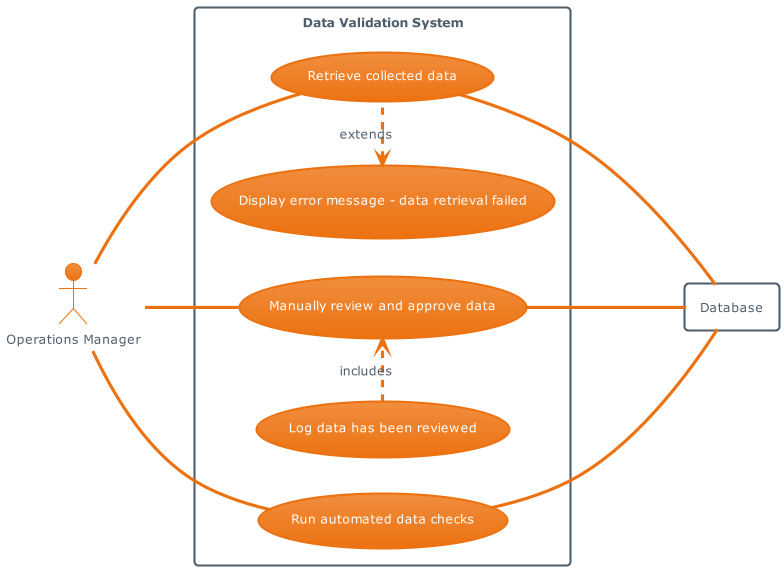

The diagram above was rendered by PlantUML. Its source (embedded in the PNG):
@startuml
!theme aws-orange
left to right direction

actor Manager as "Operations Manager"

rectangle Database

rectangle "Data Validation System" {

    usecase UC1 as "Retrieve collected data"
    usecase UC2 as "Run automated data checks"
    usecase UC3 as "Manually review and approve data"
    usecase UC4 as "Log data has been reviewed"

    usecase UC5 as "Display error message - data retrieval failed"

    Manager -- UC1
    Manager -- UC2
    Manager -- UC3


    UC1 --- Database
    UC2 --- Database
    UC3 --- Database

    UC5 <. UC1 : extends
    UC4 .> UC3 : includes

}
@enduml